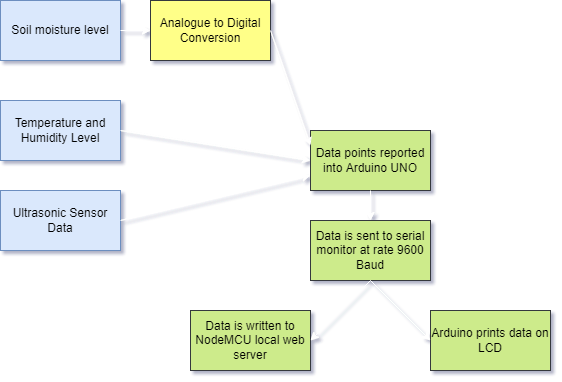

The diagram above was exported from draw.io. Its source (the exported page's mxGraphModel, read from the mxfile embedded in the PNG):
<mxGraphModel dx="868" dy="428" grid="1" gridSize="10" guides="1" tooltips="1" connect="1" arrows="1" fold="1" page="1" pageScale="1" pageWidth="827" pageHeight="1169" math="0" shadow="0">
  <root>
    <mxCell id="WIyWlLk6GJQsqaUBKTNV-0" />
    <mxCell id="WIyWlLk6GJQsqaUBKTNV-1" parent="WIyWlLk6GJQsqaUBKTNV-0" />
    <mxCell id="oSqHG2wgA4Bz4vA-H7Kx-0" value="Soil moisture level" style="rounded=0;whiteSpace=wrap;html=1;fillColor=#dae8fc;strokeColor=#6c8ebf;" parent="WIyWlLk6GJQsqaUBKTNV-1" vertex="1">
      <mxGeometry x="80" y="60" width="120" height="60" as="geometry" />
    </mxCell>
    <mxCell id="oSqHG2wgA4Bz4vA-H7Kx-1" value="Temperature and Humidity Level" style="rounded=0;whiteSpace=wrap;html=1;fillColor=#dae8fc;strokeColor=#6c8ebf;" parent="WIyWlLk6GJQsqaUBKTNV-1" vertex="1">
      <mxGeometry x="80" y="160" width="120" height="60" as="geometry" />
    </mxCell>
    <mxCell id="oSqHG2wgA4Bz4vA-H7Kx-3" value="Ultrasonic Sensor Data" style="rounded=0;whiteSpace=wrap;html=1;fillColor=#dae8fc;strokeColor=#6c8ebf;" parent="WIyWlLk6GJQsqaUBKTNV-1" vertex="1">
      <mxGeometry x="80" y="250" width="120" height="60" as="geometry" />
    </mxCell>
    <mxCell id="oSqHG2wgA4Bz4vA-H7Kx-4" value="Analogue to Digital Conversion" style="rounded=0;whiteSpace=wrap;html=1;fillColor=#ffff88;strokeColor=#36393d;" parent="WIyWlLk6GJQsqaUBKTNV-1" vertex="1">
      <mxGeometry x="230" y="60" width="120" height="60" as="geometry" />
    </mxCell>
    <mxCell id="oSqHG2wgA4Bz4vA-H7Kx-5" value="Data points reported into Arduino UNO" style="rounded=0;whiteSpace=wrap;html=1;fillColor=#cdeb8b;strokeColor=#36393d;" parent="WIyWlLk6GJQsqaUBKTNV-1" vertex="1">
      <mxGeometry x="390" y="190" width="120" height="60" as="geometry" />
    </mxCell>
    <mxCell id="oSqHG2wgA4Bz4vA-H7Kx-6" value="Data is sent to serial monitor at rate 9600 Baud" style="rounded=0;whiteSpace=wrap;html=1;fillColor=#cdeb8b;strokeColor=#36393d;" parent="WIyWlLk6GJQsqaUBKTNV-1" vertex="1">
      <mxGeometry x="390" y="280" width="120" height="60" as="geometry" />
    </mxCell>
    <mxCell id="oSqHG2wgA4Bz4vA-H7Kx-7" value="Data is written to NodeMCU local web server" style="rounded=0;whiteSpace=wrap;html=1;fillColor=#cdeb8b;strokeColor=#36393d;" parent="WIyWlLk6GJQsqaUBKTNV-1" vertex="1">
      <mxGeometry x="270" y="370" width="120" height="60" as="geometry" />
    </mxCell>
    <mxCell id="oSqHG2wgA4Bz4vA-H7Kx-8" value="Arduino prints data on LCD" style="rounded=0;whiteSpace=wrap;html=1;fillColor=#cdeb8b;strokeColor=#36393d;" parent="WIyWlLk6GJQsqaUBKTNV-1" vertex="1">
      <mxGeometry x="510" y="370" width="120" height="60" as="geometry" />
    </mxCell>
    <mxCell id="oSqHG2wgA4Bz4vA-H7Kx-10" value="" style="endArrow=classic;html=1;rounded=0;entryX=0;entryY=0.5;entryDx=0;entryDy=0;exitX=1;exitY=0.5;exitDx=0;exitDy=0;strokeColor=#FFFFFF;" parent="WIyWlLk6GJQsqaUBKTNV-1" source="oSqHG2wgA4Bz4vA-H7Kx-1" target="oSqHG2wgA4Bz4vA-H7Kx-5" edge="1">
      <mxGeometry width="50" height="50" relative="1" as="geometry">
        <mxPoint x="220" y="190" as="sourcePoint" />
        <mxPoint x="410" y="190" as="targetPoint" />
      </mxGeometry>
    </mxCell>
    <mxCell id="oSqHG2wgA4Bz4vA-H7Kx-11" value="" style="endArrow=classic;html=1;rounded=0;exitX=1;exitY=0.5;exitDx=0;exitDy=0;entryX=0;entryY=0.5;entryDx=0;entryDy=0;strokeWidth=1;endFill=1;strokeColor=#FFFFFF;" parent="WIyWlLk6GJQsqaUBKTNV-1" source="oSqHG2wgA4Bz4vA-H7Kx-0" target="oSqHG2wgA4Bz4vA-H7Kx-4" edge="1">
      <mxGeometry width="50" height="50" relative="1" as="geometry">
        <mxPoint x="390" y="290" as="sourcePoint" />
        <mxPoint x="530" y="200" as="targetPoint" />
        <Array as="points" />
      </mxGeometry>
    </mxCell>
    <mxCell id="MkbG033YySESSZloH-K2-0" value="" style="endArrow=classic;html=1;rounded=0;entryX=0;entryY=0.75;entryDx=0;entryDy=0;exitX=1;exitY=0.5;exitDx=0;exitDy=0;strokeColor=#FFFFFF;" parent="WIyWlLk6GJQsqaUBKTNV-1" source="oSqHG2wgA4Bz4vA-H7Kx-3" target="oSqHG2wgA4Bz4vA-H7Kx-5" edge="1">
      <mxGeometry width="50" height="50" relative="1" as="geometry">
        <mxPoint x="220" y="279.58" as="sourcePoint" />
        <mxPoint x="410" y="279.58" as="targetPoint" />
      </mxGeometry>
    </mxCell>
    <mxCell id="MkbG033YySESSZloH-K2-1" value="" style="endArrow=classic;html=1;rounded=0;entryX=0;entryY=0.25;entryDx=0;entryDy=0;exitX=1;exitY=0.5;exitDx=0;exitDy=0;strokeColor=#FFFFFF;" parent="WIyWlLk6GJQsqaUBKTNV-1" source="oSqHG2wgA4Bz4vA-H7Kx-4" target="oSqHG2wgA4Bz4vA-H7Kx-5" edge="1">
      <mxGeometry width="50" height="50" relative="1" as="geometry">
        <mxPoint x="370" y="89.58" as="sourcePoint" />
        <mxPoint x="390" y="170" as="targetPoint" />
      </mxGeometry>
    </mxCell>
    <mxCell id="MkbG033YySESSZloH-K2-4" value="" style="endArrow=classic;html=1;rounded=0;strokeWidth=1;entryX=0.5;entryY=0;entryDx=0;entryDy=0;exitX=0.5;exitY=1;exitDx=0;exitDy=0;strokeColor=#FFFFFF;" parent="WIyWlLk6GJQsqaUBKTNV-1" source="oSqHG2wgA4Bz4vA-H7Kx-5" target="oSqHG2wgA4Bz4vA-H7Kx-6" edge="1">
      <mxGeometry width="50" height="50" relative="1" as="geometry">
        <mxPoint x="490" y="300" as="sourcePoint" />
        <mxPoint x="540" y="250" as="targetPoint" />
      </mxGeometry>
    </mxCell>
    <mxCell id="MkbG033YySESSZloH-K2-6" value="" style="endArrow=classic;html=1;rounded=0;strokeWidth=1;entryX=0;entryY=0.5;entryDx=0;entryDy=0;exitX=0.5;exitY=1;exitDx=0;exitDy=0;strokeColor=#FFFFFF;" parent="WIyWlLk6GJQsqaUBKTNV-1" source="oSqHG2wgA4Bz4vA-H7Kx-6" target="oSqHG2wgA4Bz4vA-H7Kx-8" edge="1">
      <mxGeometry width="50" height="50" relative="1" as="geometry">
        <mxPoint x="490" y="300" as="sourcePoint" />
        <mxPoint x="540" y="250" as="targetPoint" />
      </mxGeometry>
    </mxCell>
    <mxCell id="MkbG033YySESSZloH-K2-7" value="" style="endArrow=classic;html=1;rounded=0;strokeWidth=1;entryX=1;entryY=0.5;entryDx=0;entryDy=0;exitX=0.5;exitY=1;exitDx=0;exitDy=0;strokeColor=#FFFFFF;" parent="WIyWlLk6GJQsqaUBKTNV-1" source="oSqHG2wgA4Bz4vA-H7Kx-6" target="oSqHG2wgA4Bz4vA-H7Kx-7" edge="1">
      <mxGeometry width="50" height="50" relative="1" as="geometry">
        <mxPoint x="460" y="350" as="sourcePoint" />
        <mxPoint x="520" y="380" as="targetPoint" />
      </mxGeometry>
    </mxCell>
  </root>
</mxGraphModel>